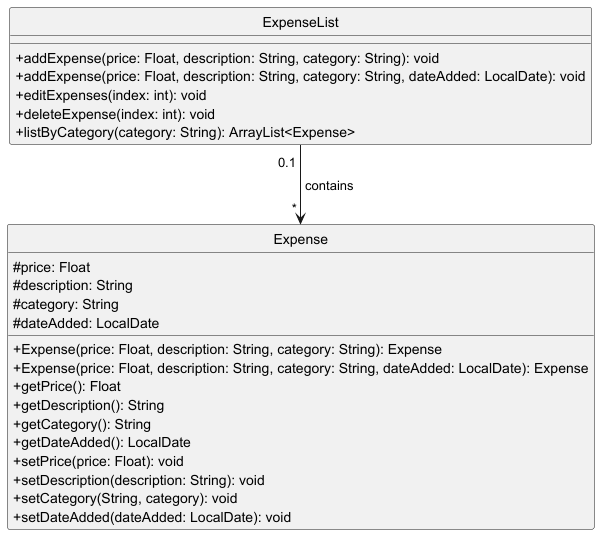

The diagram above was rendered by PlantUML. Its source (embedded in the PNG):
@startuml
skinparam classAttributeIconSize 0
hide circle

class Expense {
    #price: Float
    #description: String
    #category: String
    #dateAdded: LocalDate
    +Expense(price: Float, description: String, category: String): Expense
    +Expense(price: Float, description: String, category: String, dateAdded: LocalDate): Expense
    +getPrice(): Float
    +getDescription(): String
    +getCategory(): String
    +getDateAdded(): LocalDate
    +setPrice(price: Float): void
    +setDescription(description: String): void
    +setCategory(String, category): void
    +setDateAdded(dateAdded: LocalDate): void
}

class ExpenseList {
    +addExpense(price: Float, description: String, category: String): void
    +addExpense(price: Float, description: String, category: String, dateAdded: LocalDate): void
    +editExpenses(index: int): void
    +deleteExpense(index: int): void
    +listByCategory(category: String): ArrayList<Expense>
}

ExpenseList " 0.1 " -d-> " * " Expense : " contains "

@enduml